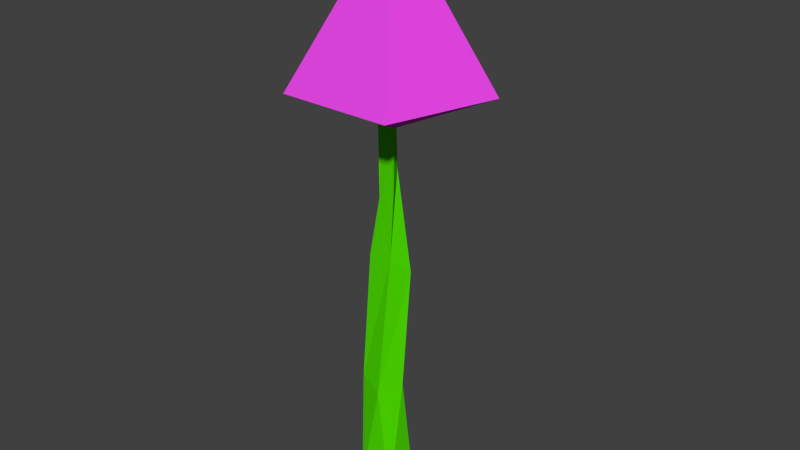 # Source: flower3.blend  (saved by Blender 2.76.0; exported with 4.5.12 LTS)
import bpy
from mathutils import Matrix  # noqa: F401  (used for matrix-valued properties, if any)

bpy.ops.wm.read_factory_settings(use_empty=True)
scene = bpy.context.scene
scene.name = 'Scene'

# ---- collections
col_collection_1 = bpy.data.collections.new('Collection 1'); scene.collection.children.link(col_collection_1)

# ---- materials (node trees are filled in below, after node groups)
mat_stalk = bpy.data.materials.new('stalk')
mat_stalk.alpha_threshold = 0.0
mat_stalk.use_transparent_shadow = False
mat_stalk.diffuse_color = (0.08374, 0.8, 0.0, 1.0)
mat_stalk.roughness = 0.5
mat_flower3 = bpy.data.materials.new('Flower3')
mat_flower3.alpha_threshold = 0.0
mat_flower3.use_transparent_shadow = False
mat_flower3.diffuse_color = (0.8, 0.06295, 0.7996, 1.0)
mat_flower3.roughness = 0.5

# ---- material node trees

# ---- world
world_world = bpy.data.worlds.new('World'); scene.world = world_world
world_world.color = (0.05088, 0.05088, 0.05088)
world_world.use_sun_shadow = False
world_world.sun_shadow_jitter_overblur = 0.0
world_world.cycles.sampling_method = 'MANUAL'
world_world.cycles.sample_map_resolution = 256

# ---- meshes
me_cube_001 = bpy.data.meshes.new('Cube.001')
me_cube_001.from_pydata([(-0.01633, -0.008443, -0.1319), (-0.008485, -0.0006, 0.1811), (-0.01633, 0.0141, -0.1319), (-0.008485, 0.006256, 0.1811), (0.006214, -0.008443, -0.1319), (-0.001629, -0.0006, 0.1811), (0.006214, 0.0141, -0.1319), (-0.001629, 0.006256, 0.1811), (-0.0126, -0.002282, 0.02897), (-0.008531, 0.01094, 0.01755), (0.008935, 0.007938, 0.0203), (0.004864, -0.00528, 0.03172), (-0.008551, 0.008034, -0.05131), (0.007885, 0.002006, -0.05462), (0.00166, -0.01345, -0.05593), (-0.01478, -0.007422, -0.05262), (-0.001028, 0.004739, 0.1068), (-0.001028, 0.06327, 0.132), (0.05464, 0.02283, 0.132), (0.03337, -0.04261, 0.132), (-0.001028, 0.004739, 0.2243), (-0.03543, -0.04261, 0.132), (-0.05669, 0.02283, 0.132), (-0.01823, -0.01894, 0.1782), (-0.006532, -0.0007667, 0.06616), (-0.01118, 0.007916, 0.07594), (0.000797, 0.005945, 0.08355), (0.005449, -0.002738, 0.07377)], [], [(15, 12, 2, 0), (12, 13, 6, 2), (13, 14, 4, 6), (14, 15, 0, 4), (0, 2, 6, 4), (5, 7, 3, 1), (27, 24, 8, 11), (26, 27, 11, 10), (25, 26, 10, 9), (24, 25, 9, 8), (11, 8, 15, 14), (10, 11, 14, 13), (9, 10, 13, 12), (8, 9, 12, 15), (16, 17, 18), (16, 18, 19), (16, 19, 21), (16, 21, 22), (16, 22, 17), (17, 20, 18), (18, 20, 19), (19, 20, 23, 21), (21, 23, 20, 22), (22, 20, 17), (1, 3, 25, 24), (3, 7, 26, 25), (7, 5, 27, 26), (5, 1, 24, 27)])
me_cube_001.polygons.foreach_set('material_index', [0, 0, 0, 0, 0, 0, 0, 0, 0, 0, 0, 0, 0, 0, 1, 1, 1, 1, 1, 1, 1, 1, 1, 1, 0, 0, 0, 0])
me_cube_001.materials.append(mat_stalk)
me_cube_001.materials.append(mat_flower3)
me_cube_001.use_remesh_preserve_volume = False
me_cube_001.use_remesh_preserve_attributes = False
me_cube_001.use_mirror_vertex_groups = False
me_cube_001.update()

# ---- objects
ob_cube = bpy.data.objects.new('Cube', me_cube_001)

# ---- transforms, parenting, visibility, modifiers, constraints
ob_cube.location = (0.0, 0.0, -0.02136)
ob_cube.scale = (1.565, 1.565, 1.565)
ob_cube.lineart.crease_threshold = 0.0

# ---- collection membership
col_collection_1.objects.link(ob_cube)

# ---- scene / render settings (as saved in the file)
scene.frame_start = 1; scene.frame_end = 250; scene.frame_set(1)
scene.render.engine = 'BLENDER_EEVEE_NEXT'
scene.render.resolution_percentage = 50
scene.render.dither_intensity = 0.0
scene.cycles.use_denoising = False
scene.cycles.samples = 10
scene.cycles.sampling_pattern = 'TABULATED_SOBOL'
scene.cycles.light_sampling_threshold = 0.0
scene.cycles.use_adaptive_sampling = False
scene.cycles.use_light_tree = False
scene.cycles.blur_glossy = 0.0
scene.cycles.pixel_filter_type = 'GAUSSIAN'
scene.cycles.sample_clamp_indirect = 0.0
scene.view_settings.view_transform = 'Standard'
bpy.context.view_layer.update()

# ---- added for rendering (the .blend has no active camera and no usable light): camera, sun
cam_auto = bpy.data.cameras.new('AutoCamera')
cam_auto.lens = 50.0
cam_auto.sensor_width = 36.0
cam_auto.clip_end = 1000.0
ob_auto_camera = bpy.data.objects.new('AutoCamera', cam_auto)
scene.collection.objects.link(ob_auto_camera)
ob_auto_camera.location = (0.559887, -0.657636, 0.500126)
ob_auto_camera.rotation_euler = (1.09748, -7.21219e-08, 0.694738)
scene.camera = ob_auto_camera
light_auto_sun = bpy.data.lights.new('AutoSun', 'SUN')
light_auto_sun.energy = 3.0
light_auto_sun.angle = 0.0523599
ob_auto_sun = bpy.data.objects.new('AutoSun', light_auto_sun)
scene.collection.objects.link(ob_auto_sun)
ob_auto_sun.rotation_euler = (0.872665, 0.174533, 0.523599)
bpy.context.view_layer.update()
